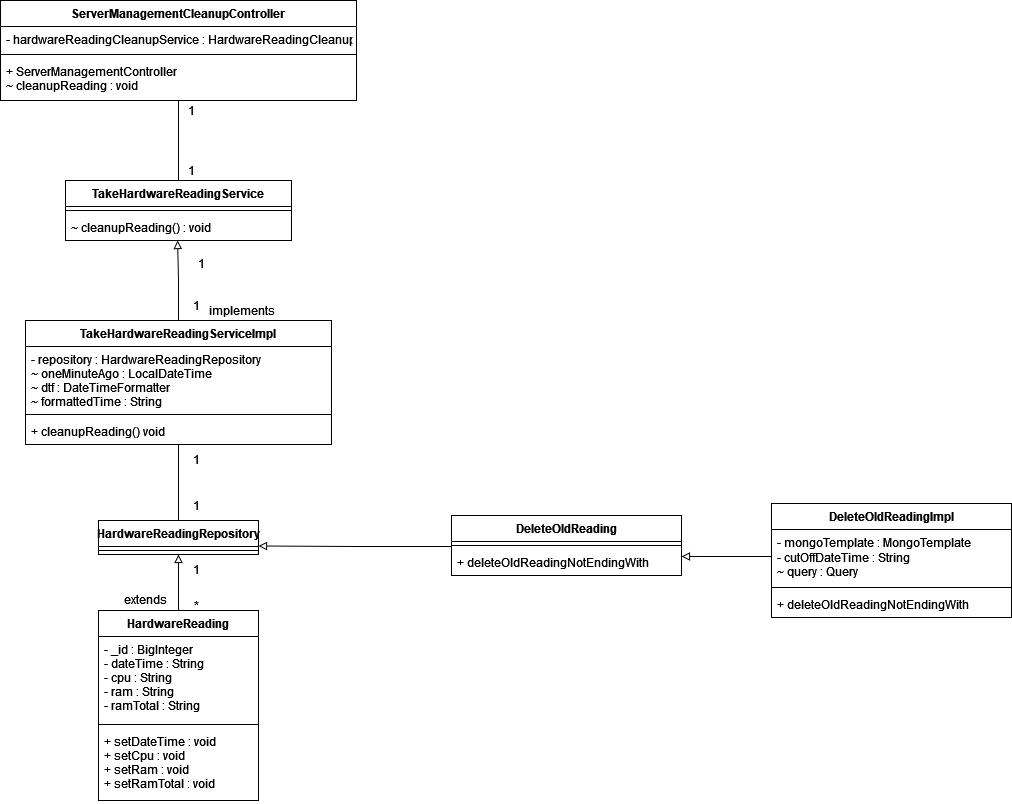

The diagram above was exported from draw.io. Its source (the exported page's mxGraphModel, read from the mxfile embedded in the PNG):
<mxGraphModel dx="1647" dy="861" grid="1" gridSize="10" guides="1" tooltips="1" connect="1" arrows="1" fold="1" page="1" pageScale="1" pageWidth="827" pageHeight="1169" math="0" shadow="0">
  <root>
    <mxCell id="0" />
    <mxCell id="1" parent="0" />
    <mxCell id="SxmBoxdIOeCgQ3alWcWk-9" style="edgeStyle=orthogonalEdgeStyle;rounded=0;orthogonalLoop=1;jettySize=auto;html=1;exitX=0.5;exitY=1;exitDx=0;exitDy=0;entryX=0.5;entryY=0;entryDx=0;entryDy=0;endArrow=none;endFill=0;" parent="1" source="SxmBoxdIOeCgQ3alWcWk-1" target="SxmBoxdIOeCgQ3alWcWk-5" edge="1">
      <mxGeometry relative="1" as="geometry" />
    </mxCell>
    <mxCell id="SxmBoxdIOeCgQ3alWcWk-1" value="ServerManagementCleanupController" style="swimlane;fontStyle=1;align=center;verticalAlign=top;childLayout=stackLayout;horizontal=1;startSize=26;horizontalStack=0;resizeParent=1;resizeParentMax=0;resizeLast=0;collapsible=1;marginBottom=0;" parent="1" vertex="1">
      <mxGeometry x="269" y="80" width="356" height="100" as="geometry" />
    </mxCell>
    <mxCell id="SxmBoxdIOeCgQ3alWcWk-2" value="- hardwareReadingCleanupService : HardwareReadingCleanupService" style="text;strokeColor=none;fillColor=none;align=left;verticalAlign=top;spacingLeft=4;spacingRight=4;overflow=hidden;rotatable=0;points=[[0,0.5],[1,0.5]];portConstraint=eastwest;" parent="SxmBoxdIOeCgQ3alWcWk-1" vertex="1">
      <mxGeometry y="26" width="356" height="24" as="geometry" />
    </mxCell>
    <mxCell id="SxmBoxdIOeCgQ3alWcWk-3" value="" style="line;strokeWidth=1;fillColor=none;align=left;verticalAlign=middle;spacingTop=-1;spacingLeft=3;spacingRight=3;rotatable=0;labelPosition=right;points=[];portConstraint=eastwest;" parent="SxmBoxdIOeCgQ3alWcWk-1" vertex="1">
      <mxGeometry y="50" width="356" height="8" as="geometry" />
    </mxCell>
    <mxCell id="SxmBoxdIOeCgQ3alWcWk-4" value="+ ServerManagementController&#10;~ cleanupReading : void&#10;" style="text;strokeColor=none;fillColor=none;align=left;verticalAlign=top;spacingLeft=4;spacingRight=4;overflow=hidden;rotatable=0;points=[[0,0.5],[1,0.5]];portConstraint=eastwest;" parent="SxmBoxdIOeCgQ3alWcWk-1" vertex="1">
      <mxGeometry y="58" width="356" height="42" as="geometry" />
    </mxCell>
    <mxCell id="SxmBoxdIOeCgQ3alWcWk-5" value="TakeHardwareReadingService" style="swimlane;fontStyle=1;align=center;verticalAlign=top;childLayout=stackLayout;horizontal=1;startSize=26;horizontalStack=0;resizeParent=1;resizeParentMax=0;resizeLast=0;collapsible=1;marginBottom=0;" parent="1" vertex="1">
      <mxGeometry x="334" y="260" width="226" height="60" as="geometry" />
    </mxCell>
    <mxCell id="SxmBoxdIOeCgQ3alWcWk-7" value="" style="line;strokeWidth=1;fillColor=none;align=left;verticalAlign=middle;spacingTop=-1;spacingLeft=3;spacingRight=3;rotatable=0;labelPosition=right;points=[];portConstraint=eastwest;" parent="SxmBoxdIOeCgQ3alWcWk-5" vertex="1">
      <mxGeometry y="26" width="226" height="8" as="geometry" />
    </mxCell>
    <mxCell id="SxmBoxdIOeCgQ3alWcWk-8" value="~ cleanupReading() : void" style="text;strokeColor=none;fillColor=none;align=left;verticalAlign=top;spacingLeft=4;spacingRight=4;overflow=hidden;rotatable=0;points=[[0,0.5],[1,0.5]];portConstraint=eastwest;" parent="SxmBoxdIOeCgQ3alWcWk-5" vertex="1">
      <mxGeometry y="34" width="226" height="26" as="geometry" />
    </mxCell>
    <mxCell id="SxmBoxdIOeCgQ3alWcWk-10" value="1" style="text;html=1;align=center;verticalAlign=middle;resizable=0;points=[];autosize=1;strokeColor=none;fillColor=none;" parent="1" vertex="1">
      <mxGeometry x="450" y="180" width="20" height="20" as="geometry" />
    </mxCell>
    <mxCell id="SxmBoxdIOeCgQ3alWcWk-11" value="1" style="text;html=1;align=center;verticalAlign=middle;resizable=0;points=[];autosize=1;strokeColor=none;fillColor=none;" parent="1" vertex="1">
      <mxGeometry x="450" y="240" width="20" height="20" as="geometry" />
    </mxCell>
    <mxCell id="SxmBoxdIOeCgQ3alWcWk-16" style="edgeStyle=orthogonalEdgeStyle;rounded=0;orthogonalLoop=1;jettySize=auto;html=1;exitX=0.5;exitY=0;exitDx=0;exitDy=0;entryX=0.496;entryY=1;entryDx=0;entryDy=0;entryPerimeter=0;endArrow=block;endFill=0;" parent="1" source="SxmBoxdIOeCgQ3alWcWk-12" target="SxmBoxdIOeCgQ3alWcWk-8" edge="1">
      <mxGeometry relative="1" as="geometry" />
    </mxCell>
    <mxCell id="SxmBoxdIOeCgQ3alWcWk-22" style="edgeStyle=orthogonalEdgeStyle;rounded=0;orthogonalLoop=1;jettySize=auto;html=1;exitX=0.5;exitY=1;exitDx=0;exitDy=0;endArrow=none;endFill=0;" parent="1" source="SxmBoxdIOeCgQ3alWcWk-12" target="SxmBoxdIOeCgQ3alWcWk-18" edge="1">
      <mxGeometry relative="1" as="geometry" />
    </mxCell>
    <mxCell id="SxmBoxdIOeCgQ3alWcWk-12" value="TakeHardwareReadingServiceImpl" style="swimlane;fontStyle=1;align=center;verticalAlign=top;childLayout=stackLayout;horizontal=1;startSize=26;horizontalStack=0;resizeParent=1;resizeParentMax=0;resizeLast=0;collapsible=1;marginBottom=0;" parent="1" vertex="1">
      <mxGeometry x="294" y="400" width="306" height="124" as="geometry" />
    </mxCell>
    <mxCell id="SxmBoxdIOeCgQ3alWcWk-13" value="- repository : HardwareReadingRepository&#10;~ oneMinuteAgo : LocalDateTime&#10;~ dtf : DateTimeFormatter&#10;~ formattedTime : String&#10;" style="text;strokeColor=none;fillColor=none;align=left;verticalAlign=top;spacingLeft=4;spacingRight=4;overflow=hidden;rotatable=0;points=[[0,0.5],[1,0.5]];portConstraint=eastwest;" parent="SxmBoxdIOeCgQ3alWcWk-12" vertex="1">
      <mxGeometry y="26" width="306" height="64" as="geometry" />
    </mxCell>
    <mxCell id="SxmBoxdIOeCgQ3alWcWk-14" value="" style="line;strokeWidth=1;fillColor=none;align=left;verticalAlign=middle;spacingTop=-1;spacingLeft=3;spacingRight=3;rotatable=0;labelPosition=right;points=[];portConstraint=eastwest;" parent="SxmBoxdIOeCgQ3alWcWk-12" vertex="1">
      <mxGeometry y="90" width="306" height="8" as="geometry" />
    </mxCell>
    <mxCell id="SxmBoxdIOeCgQ3alWcWk-15" value="+ cleanupReading() void" style="text;strokeColor=none;fillColor=none;align=left;verticalAlign=top;spacingLeft=4;spacingRight=4;overflow=hidden;rotatable=0;points=[[0,0.5],[1,0.5]];portConstraint=eastwest;" parent="SxmBoxdIOeCgQ3alWcWk-12" vertex="1">
      <mxGeometry y="98" width="306" height="26" as="geometry" />
    </mxCell>
    <mxCell id="SxmBoxdIOeCgQ3alWcWk-17" value="implements" style="text;html=1;align=center;verticalAlign=middle;resizable=0;points=[];autosize=1;strokeColor=none;fillColor=none;" parent="1" vertex="1">
      <mxGeometry x="470" y="380" width="80" height="20" as="geometry" />
    </mxCell>
    <mxCell id="SxmBoxdIOeCgQ3alWcWk-27" style="edgeStyle=orthogonalEdgeStyle;rounded=0;orthogonalLoop=1;jettySize=auto;html=1;exitX=0.5;exitY=1;exitDx=0;exitDy=0;entryX=0.5;entryY=0;entryDx=0;entryDy=0;endArrow=none;endFill=0;startArrow=block;startFill=0;" parent="1" source="SxmBoxdIOeCgQ3alWcWk-18" target="SxmBoxdIOeCgQ3alWcWk-23" edge="1">
      <mxGeometry relative="1" as="geometry" />
    </mxCell>
    <mxCell id="SxmBoxdIOeCgQ3alWcWk-18" value="HardwareReadingRepository" style="swimlane;fontStyle=1;align=center;verticalAlign=top;childLayout=stackLayout;horizontal=1;startSize=26;horizontalStack=0;resizeParent=1;resizeParentMax=0;resizeLast=0;collapsible=1;marginBottom=0;" parent="1" vertex="1">
      <mxGeometry x="367" y="600" width="160" height="34" as="geometry" />
    </mxCell>
    <mxCell id="SxmBoxdIOeCgQ3alWcWk-20" value="" style="line;strokeWidth=1;fillColor=none;align=left;verticalAlign=middle;spacingTop=-1;spacingLeft=3;spacingRight=3;rotatable=0;labelPosition=right;points=[];portConstraint=eastwest;" parent="SxmBoxdIOeCgQ3alWcWk-18" vertex="1">
      <mxGeometry y="26" width="160" height="8" as="geometry" />
    </mxCell>
    <mxCell id="SxmBoxdIOeCgQ3alWcWk-23" value="HardwareReading" style="swimlane;fontStyle=1;align=center;verticalAlign=top;childLayout=stackLayout;horizontal=1;startSize=26;horizontalStack=0;resizeParent=1;resizeParentMax=0;resizeLast=0;collapsible=1;marginBottom=0;" parent="1" vertex="1">
      <mxGeometry x="367" y="690" width="160" height="190" as="geometry" />
    </mxCell>
    <mxCell id="SxmBoxdIOeCgQ3alWcWk-24" value="- _id : BigInteger&#10;- dateTime : String&#10;- cpu : String&#10;- ram : String&#10;- ramTotal : String&#10;" style="text;strokeColor=none;fillColor=none;align=left;verticalAlign=top;spacingLeft=4;spacingRight=4;overflow=hidden;rotatable=0;points=[[0,0.5],[1,0.5]];portConstraint=eastwest;" parent="SxmBoxdIOeCgQ3alWcWk-23" vertex="1">
      <mxGeometry y="26" width="160" height="84" as="geometry" />
    </mxCell>
    <mxCell id="SxmBoxdIOeCgQ3alWcWk-25" value="" style="line;strokeWidth=1;fillColor=none;align=left;verticalAlign=middle;spacingTop=-1;spacingLeft=3;spacingRight=3;rotatable=0;labelPosition=right;points=[];portConstraint=eastwest;" parent="SxmBoxdIOeCgQ3alWcWk-23" vertex="1">
      <mxGeometry y="110" width="160" height="8" as="geometry" />
    </mxCell>
    <mxCell id="SxmBoxdIOeCgQ3alWcWk-26" value="+ setDateTime : void&#10;+ setCpu : void&#10;+ setRam : void&#10;+ setRamTotal : void" style="text;strokeColor=none;fillColor=none;align=left;verticalAlign=top;spacingLeft=4;spacingRight=4;overflow=hidden;rotatable=0;points=[[0,0.5],[1,0.5]];portConstraint=eastwest;" parent="SxmBoxdIOeCgQ3alWcWk-23" vertex="1">
      <mxGeometry y="118" width="160" height="72" as="geometry" />
    </mxCell>
    <mxCell id="zUKHOmlJRU0IThX-05zi-1" value="1" style="text;html=1;align=center;verticalAlign=middle;resizable=0;points=[];autosize=1;strokeColor=none;fillColor=none;" parent="1" vertex="1">
      <mxGeometry x="450" y="524" width="30" height="30" as="geometry" />
    </mxCell>
    <mxCell id="zUKHOmlJRU0IThX-05zi-2" value="1" style="text;html=1;align=center;verticalAlign=middle;resizable=0;points=[];autosize=1;strokeColor=none;fillColor=none;" parent="1" vertex="1">
      <mxGeometry x="450" y="570" width="30" height="30" as="geometry" />
    </mxCell>
    <mxCell id="zUKHOmlJRU0IThX-05zi-3" value="1" style="text;html=1;align=center;verticalAlign=middle;resizable=0;points=[];autosize=1;strokeColor=none;fillColor=none;" parent="1" vertex="1">
      <mxGeometry x="450" y="634" width="30" height="30" as="geometry" />
    </mxCell>
    <mxCell id="zUKHOmlJRU0IThX-05zi-4" value="*" style="text;html=1;align=center;verticalAlign=middle;resizable=0;points=[];autosize=1;strokeColor=none;fillColor=none;" parent="1" vertex="1">
      <mxGeometry x="450" y="670" width="30" height="30" as="geometry" />
    </mxCell>
    <mxCell id="zUKHOmlJRU0IThX-05zi-5" value="1" style="text;html=1;align=center;verticalAlign=middle;resizable=0;points=[];autosize=1;strokeColor=none;fillColor=none;" parent="1" vertex="1">
      <mxGeometry x="455" y="328" width="30" height="30" as="geometry" />
    </mxCell>
    <mxCell id="zUKHOmlJRU0IThX-05zi-6" value="1" style="text;html=1;align=center;verticalAlign=middle;resizable=0;points=[];autosize=1;strokeColor=none;fillColor=none;" parent="1" vertex="1">
      <mxGeometry x="450" y="370" width="30" height="30" as="geometry" />
    </mxCell>
    <mxCell id="zUKHOmlJRU0IThX-05zi-8" value="extends" style="text;html=1;align=center;verticalAlign=middle;resizable=0;points=[];autosize=1;strokeColor=none;fillColor=none;" parent="1" vertex="1">
      <mxGeometry x="384" y="664" width="60" height="30" as="geometry" />
    </mxCell>
    <mxCell id="zUKHOmlJRU0IThX-05zi-9" value="DeleteOldReading" style="swimlane;fontStyle=1;align=center;verticalAlign=top;childLayout=stackLayout;horizontal=1;startSize=26;horizontalStack=0;resizeParent=1;resizeParentMax=0;resizeLast=0;collapsible=1;marginBottom=0;whiteSpace=wrap;html=1;" parent="1" vertex="1">
      <mxGeometry x="720" y="595" width="230" height="60" as="geometry" />
    </mxCell>
    <mxCell id="zUKHOmlJRU0IThX-05zi-11" value="" style="line;strokeWidth=1;fillColor=none;align=left;verticalAlign=middle;spacingTop=-1;spacingLeft=3;spacingRight=3;rotatable=0;labelPosition=right;points=[];portConstraint=eastwest;strokeColor=inherit;" parent="zUKHOmlJRU0IThX-05zi-9" vertex="1">
      <mxGeometry y="26" width="230" height="8" as="geometry" />
    </mxCell>
    <mxCell id="zUKHOmlJRU0IThX-05zi-12" value="+ deleteOldReadingNotEndingWith" style="text;strokeColor=none;fillColor=none;align=left;verticalAlign=top;spacingLeft=4;spacingRight=4;overflow=hidden;rotatable=0;points=[[0,0.5],[1,0.5]];portConstraint=eastwest;whiteSpace=wrap;html=1;" parent="zUKHOmlJRU0IThX-05zi-9" vertex="1">
      <mxGeometry y="34" width="230" height="26" as="geometry" />
    </mxCell>
    <mxCell id="zUKHOmlJRU0IThX-05zi-13" style="edgeStyle=orthogonalEdgeStyle;rounded=0;orthogonalLoop=1;jettySize=auto;html=1;exitX=0;exitY=-0.115;exitDx=0;exitDy=0;endArrow=block;endFill=0;entryX=1;entryY=0.75;entryDx=0;entryDy=0;exitPerimeter=0;" parent="1" source="zUKHOmlJRU0IThX-05zi-12" target="SxmBoxdIOeCgQ3alWcWk-18" edge="1">
      <mxGeometry relative="1" as="geometry">
        <mxPoint x="720" y="614" as="sourcePoint" />
        <mxPoint x="550" y="630" as="targetPoint" />
      </mxGeometry>
    </mxCell>
    <mxCell id="zUKHOmlJRU0IThX-05zi-14" value="DeleteOldReadingImpl" style="swimlane;fontStyle=1;align=center;verticalAlign=top;childLayout=stackLayout;horizontal=1;startSize=26;horizontalStack=0;resizeParent=1;resizeParentMax=0;resizeLast=0;collapsible=1;marginBottom=0;whiteSpace=wrap;html=1;" parent="1" vertex="1">
      <mxGeometry x="1040" y="583" width="240" height="114" as="geometry" />
    </mxCell>
    <mxCell id="zUKHOmlJRU0IThX-05zi-15" value="&lt;div&gt;- mongoTemplate : MongoTemplate&lt;/div&gt;&lt;div&gt;- cutOffDateTime : String&lt;/div&gt;&lt;div&gt;~ query : Query&lt;/div&gt;&lt;div&gt;&lt;br&gt;&lt;/div&gt;" style="text;strokeColor=none;fillColor=none;align=left;verticalAlign=top;spacingLeft=4;spacingRight=4;overflow=hidden;rotatable=0;points=[[0,0.5],[1,0.5]];portConstraint=eastwest;whiteSpace=wrap;html=1;" parent="zUKHOmlJRU0IThX-05zi-14" vertex="1">
      <mxGeometry y="26" width="240" height="54" as="geometry" />
    </mxCell>
    <mxCell id="zUKHOmlJRU0IThX-05zi-16" value="" style="line;strokeWidth=1;fillColor=none;align=left;verticalAlign=middle;spacingTop=-1;spacingLeft=3;spacingRight=3;rotatable=0;labelPosition=right;points=[];portConstraint=eastwest;strokeColor=inherit;" parent="zUKHOmlJRU0IThX-05zi-14" vertex="1">
      <mxGeometry y="80" width="240" height="8" as="geometry" />
    </mxCell>
    <mxCell id="zUKHOmlJRU0IThX-05zi-17" value="+ deleteOldReadingNotEndingWith" style="text;strokeColor=none;fillColor=none;align=left;verticalAlign=top;spacingLeft=4;spacingRight=4;overflow=hidden;rotatable=0;points=[[0,0.5],[1,0.5]];portConstraint=eastwest;whiteSpace=wrap;html=1;" parent="zUKHOmlJRU0IThX-05zi-14" vertex="1">
      <mxGeometry y="88" width="240" height="26" as="geometry" />
    </mxCell>
    <mxCell id="zUKHOmlJRU0IThX-05zi-18" style="edgeStyle=orthogonalEdgeStyle;rounded=0;orthogonalLoop=1;jettySize=auto;html=1;exitX=0;exitY=0.5;exitDx=0;exitDy=0;entryX=1;entryY=0.269;entryDx=0;entryDy=0;entryPerimeter=0;endArrow=block;endFill=0;" parent="1" source="zUKHOmlJRU0IThX-05zi-15" target="zUKHOmlJRU0IThX-05zi-12" edge="1">
      <mxGeometry relative="1" as="geometry" />
    </mxCell>
  </root>
</mxGraphModel>